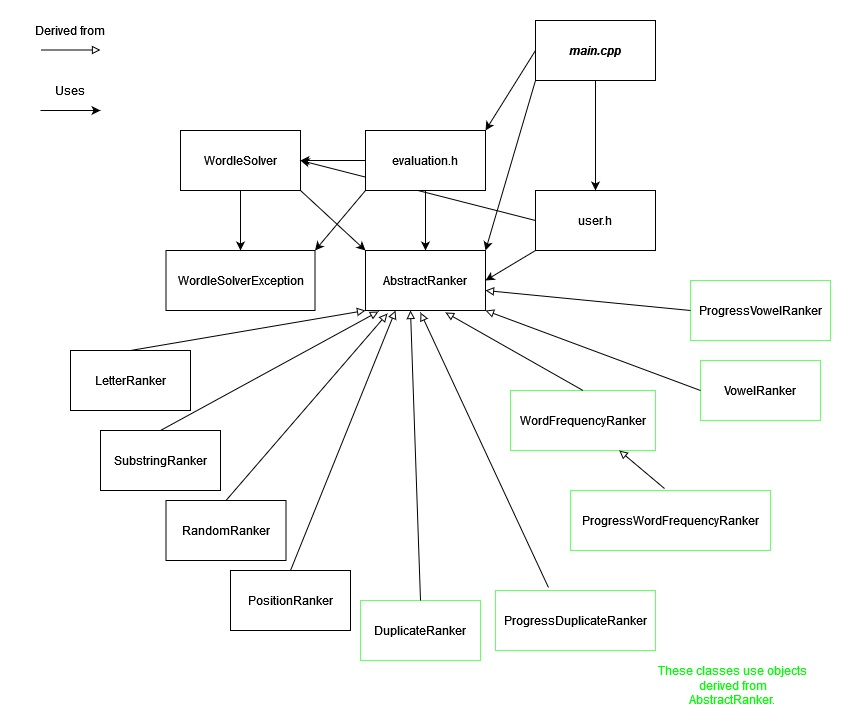

The diagram above was exported from draw.io. Its source (the exported page's mxGraphModel, read from the mxfile embedded in the PNG):
<mxGraphModel dx="1662" dy="752" grid="1" gridSize="10" guides="1" tooltips="1" connect="1" arrows="1" fold="1" page="1" pageScale="1" pageWidth="850" pageHeight="1100" math="0" shadow="0">
  <root>
    <mxCell id="0" />
    <mxCell id="1" parent="0" />
    <mxCell id="e2lDtf0p56SVO1NTDf4b-38" value="AbstractRanker" style="rounded=0;whiteSpace=wrap;html=1;" parent="1" vertex="1">
      <mxGeometry x="365" y="280" width="120" height="60" as="geometry" />
    </mxCell>
    <mxCell id="e2lDtf0p56SVO1NTDf4b-39" value="" style="endArrow=block;html=1;endFill=0;exitX=0.5;exitY=0;exitDx=0;exitDy=0;entryX=0.183;entryY=1.05;entryDx=0;entryDy=0;entryPerimeter=0;" parent="1" source="e2lDtf0p56SVO1NTDf4b-40" target="e2lDtf0p56SVO1NTDf4b-38" edge="1">
      <mxGeometry width="50" height="50" relative="1" as="geometry">
        <mxPoint x="425" y="400" as="sourcePoint" />
        <mxPoint x="425" y="340" as="targetPoint" />
      </mxGeometry>
    </mxCell>
    <mxCell id="e2lDtf0p56SVO1NTDf4b-40" value="&lt;div&gt;RandomRanker&lt;/div&gt;" style="rounded=0;whiteSpace=wrap;html=1;" parent="1" vertex="1">
      <mxGeometry x="165.5" y="530" width="120" height="60" as="geometry" />
    </mxCell>
    <mxCell id="e2lDtf0p56SVO1NTDf4b-41" value="LetterRanker" style="rounded=0;whiteSpace=wrap;html=1;" parent="1" vertex="1">
      <mxGeometry x="70" y="380" width="120" height="60" as="geometry" />
    </mxCell>
    <mxCell id="e2lDtf0p56SVO1NTDf4b-42" value="" style="endArrow=block;html=1;endFill=0;exitX=0.5;exitY=0;exitDx=0;exitDy=0;entryX=0;entryY=1;entryDx=0;entryDy=0;" parent="1" source="e2lDtf0p56SVO1NTDf4b-41" target="e2lDtf0p56SVO1NTDf4b-38" edge="1">
      <mxGeometry width="50" height="50" relative="1" as="geometry">
        <mxPoint x="280" y="440" as="sourcePoint" />
        <mxPoint x="120" y="350" as="targetPoint" />
      </mxGeometry>
    </mxCell>
    <mxCell id="e2lDtf0p56SVO1NTDf4b-43" value="SubstringRanker" style="rounded=0;whiteSpace=wrap;html=1;" parent="1" vertex="1">
      <mxGeometry x="100" y="460" width="120" height="60" as="geometry" />
    </mxCell>
    <mxCell id="e2lDtf0p56SVO1NTDf4b-44" value="" style="endArrow=block;html=1;endFill=0;exitX=0.5;exitY=0;exitDx=0;exitDy=0;entryX=0.108;entryY=1.017;entryDx=0;entryDy=0;entryPerimeter=0;" parent="1" source="e2lDtf0p56SVO1NTDf4b-43" target="e2lDtf0p56SVO1NTDf4b-38" edge="1">
      <mxGeometry width="50" height="50" relative="1" as="geometry">
        <mxPoint x="435" y="440" as="sourcePoint" />
        <mxPoint x="435" y="350" as="targetPoint" />
      </mxGeometry>
    </mxCell>
    <mxCell id="e2lDtf0p56SVO1NTDf4b-52" value="WordleSolver" style="rounded=0;whiteSpace=wrap;html=1;" parent="1" vertex="1">
      <mxGeometry x="180" y="160" width="120" height="60" as="geometry" />
    </mxCell>
    <mxCell id="e2lDtf0p56SVO1NTDf4b-53" value="WordleSolverException" style="rounded=0;whiteSpace=wrap;html=1;" parent="1" vertex="1">
      <mxGeometry x="165.5" y="280" width="149" height="60" as="geometry" />
    </mxCell>
    <mxCell id="e2lDtf0p56SVO1NTDf4b-54" value="&lt;div&gt;&lt;i&gt;&lt;b&gt;main.cpp&lt;/b&gt;&lt;/i&gt;&lt;/div&gt;" style="rounded=0;whiteSpace=wrap;html=1;gradientColor=#ffffff;perimeterSpacing=0;" parent="1" vertex="1">
      <mxGeometry x="535" y="50" width="120" height="60" as="geometry" />
    </mxCell>
    <mxCell id="e2lDtf0p56SVO1NTDf4b-55" value="user.h" style="rounded=0;whiteSpace=wrap;html=1;" parent="1" vertex="1">
      <mxGeometry x="535" y="220" width="120" height="60" as="geometry" />
    </mxCell>
    <mxCell id="e2lDtf0p56SVO1NTDf4b-58" value="" style="endArrow=classic;html=1;exitX=0;exitY=0.5;exitDx=0;exitDy=0;entryX=1;entryY=0;entryDx=0;entryDy=0;" parent="1" source="e2lDtf0p56SVO1NTDf4b-54" target="e2lDtf0p56SVO1NTDf4b-69" edge="1">
      <mxGeometry width="50" height="50" relative="1" as="geometry">
        <mxPoint x="400" y="380" as="sourcePoint" />
        <mxPoint x="450" y="330" as="targetPoint" />
      </mxGeometry>
    </mxCell>
    <mxCell id="e2lDtf0p56SVO1NTDf4b-59" value="" style="endArrow=classic;html=1;exitX=0.5;exitY=1;exitDx=0;exitDy=0;entryX=0.5;entryY=0;entryDx=0;entryDy=0;" parent="1" source="e2lDtf0p56SVO1NTDf4b-54" target="e2lDtf0p56SVO1NTDf4b-55" edge="1">
      <mxGeometry width="50" height="50" relative="1" as="geometry">
        <mxPoint x="400" y="380" as="sourcePoint" />
        <mxPoint x="450" y="330" as="targetPoint" />
      </mxGeometry>
    </mxCell>
    <mxCell id="e2lDtf0p56SVO1NTDf4b-60" value="" style="endArrow=classic;html=1;exitX=0;exitY=1;exitDx=0;exitDy=0;entryX=1;entryY=0;entryDx=0;entryDy=0;" parent="1" source="e2lDtf0p56SVO1NTDf4b-54" target="e2lDtf0p56SVO1NTDf4b-38" edge="1">
      <mxGeometry width="50" height="50" relative="1" as="geometry">
        <mxPoint x="400" y="380" as="sourcePoint" />
        <mxPoint x="450" y="330" as="targetPoint" />
      </mxGeometry>
    </mxCell>
    <mxCell id="e2lDtf0p56SVO1NTDf4b-61" value="" style="endArrow=classic;html=1;exitX=1;exitY=1;exitDx=0;exitDy=0;entryX=0;entryY=0;entryDx=0;entryDy=0;" parent="1" source="e2lDtf0p56SVO1NTDf4b-52" target="e2lDtf0p56SVO1NTDf4b-38" edge="1">
      <mxGeometry width="50" height="50" relative="1" as="geometry">
        <mxPoint x="400" y="380" as="sourcePoint" />
        <mxPoint x="450" y="330" as="targetPoint" />
      </mxGeometry>
    </mxCell>
    <mxCell id="e2lDtf0p56SVO1NTDf4b-62" value="" style="endArrow=classic;html=1;exitX=0.5;exitY=1;exitDx=0;exitDy=0;entryX=0.5;entryY=0;entryDx=0;entryDy=0;" parent="1" source="e2lDtf0p56SVO1NTDf4b-69" target="e2lDtf0p56SVO1NTDf4b-38" edge="1">
      <mxGeometry width="50" height="50" relative="1" as="geometry">
        <mxPoint x="400" y="380" as="sourcePoint" />
        <mxPoint x="450" y="330" as="targetPoint" />
      </mxGeometry>
    </mxCell>
    <mxCell id="e2lDtf0p56SVO1NTDf4b-63" value="" style="endArrow=classic;html=1;exitX=0;exitY=1;exitDx=0;exitDy=0;entryX=1;entryY=0;entryDx=0;entryDy=0;" parent="1" source="e2lDtf0p56SVO1NTDf4b-69" target="e2lDtf0p56SVO1NTDf4b-53" edge="1">
      <mxGeometry width="50" height="50" relative="1" as="geometry">
        <mxPoint x="400" y="380" as="sourcePoint" />
        <mxPoint x="450" y="330" as="targetPoint" />
      </mxGeometry>
    </mxCell>
    <mxCell id="e2lDtf0p56SVO1NTDf4b-64" value="" style="endArrow=classic;html=1;exitX=0.5;exitY=1;exitDx=0;exitDy=0;entryX=0.5;entryY=0;entryDx=0;entryDy=0;" parent="1" source="e2lDtf0p56SVO1NTDf4b-52" target="e2lDtf0p56SVO1NTDf4b-53" edge="1">
      <mxGeometry width="50" height="50" relative="1" as="geometry">
        <mxPoint x="400" y="380" as="sourcePoint" />
        <mxPoint x="450" y="330" as="targetPoint" />
      </mxGeometry>
    </mxCell>
    <mxCell id="e2lDtf0p56SVO1NTDf4b-67" value="" style="endArrow=classic;html=1;exitX=0;exitY=0.5;exitDx=0;exitDy=0;entryX=1;entryY=0.5;entryDx=0;entryDy=0;" parent="1" source="e2lDtf0p56SVO1NTDf4b-69" target="e2lDtf0p56SVO1NTDf4b-52" edge="1">
      <mxGeometry width="50" height="50" relative="1" as="geometry">
        <mxPoint x="400" y="380" as="sourcePoint" />
        <mxPoint x="450" y="330" as="targetPoint" />
      </mxGeometry>
    </mxCell>
    <mxCell id="e2lDtf0p56SVO1NTDf4b-68" value="" style="endArrow=classic;html=1;exitX=0;exitY=0.5;exitDx=0;exitDy=0;entryX=1;entryY=0.5;entryDx=0;entryDy=0;" parent="1" source="e2lDtf0p56SVO1NTDf4b-55" target="e2lDtf0p56SVO1NTDf4b-52" edge="1">
      <mxGeometry width="50" height="50" relative="1" as="geometry">
        <mxPoint x="400" y="380" as="sourcePoint" />
        <mxPoint x="450" y="330" as="targetPoint" />
      </mxGeometry>
    </mxCell>
    <mxCell id="e2lDtf0p56SVO1NTDf4b-69" value="evaluation.h" style="rounded=0;whiteSpace=wrap;html=1;" parent="1" vertex="1">
      <mxGeometry x="365" y="160" width="120" height="60" as="geometry" />
    </mxCell>
    <mxCell id="e2lDtf0p56SVO1NTDf4b-70" value="" style="endArrow=classic;html=1;exitX=0;exitY=1;exitDx=0;exitDy=0;entryX=1;entryY=0.5;entryDx=0;entryDy=0;" parent="1" source="e2lDtf0p56SVO1NTDf4b-55" target="e2lDtf0p56SVO1NTDf4b-38" edge="1">
      <mxGeometry width="50" height="50" relative="1" as="geometry">
        <mxPoint x="400" y="380" as="sourcePoint" />
        <mxPoint x="490" y="310" as="targetPoint" />
      </mxGeometry>
    </mxCell>
    <mxCell id="e2lDtf0p56SVO1NTDf4b-71" value="" style="endArrow=block;html=1;endFill=0;" parent="1" edge="1">
      <mxGeometry width="50" height="50" relative="1" as="geometry">
        <mxPoint x="40" y="79.5" as="sourcePoint" />
        <mxPoint x="100" y="79.5" as="targetPoint" />
      </mxGeometry>
    </mxCell>
    <mxCell id="e2lDtf0p56SVO1NTDf4b-72" value="" style="endArrow=classic;html=1;" parent="1" edge="1">
      <mxGeometry width="50" height="50" relative="1" as="geometry">
        <mxPoint x="40" y="140" as="sourcePoint" />
        <mxPoint x="100" y="140" as="targetPoint" />
      </mxGeometry>
    </mxCell>
    <mxCell id="e2lDtf0p56SVO1NTDf4b-73" value="Derived from" style="text;html=1;strokeColor=none;fillColor=none;align=center;verticalAlign=middle;whiteSpace=wrap;rounded=0;shadow=1;" parent="1" vertex="1">
      <mxGeometry x="20" y="50" width="100" height="20" as="geometry" />
    </mxCell>
    <mxCell id="e2lDtf0p56SVO1NTDf4b-74" value="Uses" style="text;html=1;strokeColor=none;fillColor=none;align=center;verticalAlign=middle;whiteSpace=wrap;rounded=0;shadow=1;" parent="1" vertex="1">
      <mxGeometry x="50" y="110" width="40" height="20" as="geometry" />
    </mxCell>
    <mxCell id="e2lDtf0p56SVO1NTDf4b-77" value="PositionRanker" style="rounded=0;whiteSpace=wrap;html=1;" parent="1" vertex="1">
      <mxGeometry x="230" y="600" width="120" height="60" as="geometry" />
    </mxCell>
    <mxCell id="e2lDtf0p56SVO1NTDf4b-78" value="" style="endArrow=block;html=1;endFill=0;exitX=0.5;exitY=0;exitDx=0;exitDy=0;entryX=0.25;entryY=1;entryDx=0;entryDy=0;" parent="1" source="e2lDtf0p56SVO1NTDf4b-77" target="e2lDtf0p56SVO1NTDf4b-38" edge="1">
      <mxGeometry width="50" height="50" relative="1" as="geometry">
        <mxPoint x="350" y="520" as="sourcePoint" />
        <mxPoint x="435" y="350" as="targetPoint" />
      </mxGeometry>
    </mxCell>
    <mxCell id="e2lDtf0p56SVO1NTDf4b-79" value="DuplicateRanker" style="rounded=0;whiteSpace=wrap;html=1;strokeColor=#66FF66;" parent="1" vertex="1">
      <mxGeometry x="360" y="630" width="120" height="60" as="geometry" />
    </mxCell>
    <mxCell id="e2lDtf0p56SVO1NTDf4b-80" value="" style="endArrow=block;html=1;endFill=0;exitX=0.5;exitY=0;exitDx=0;exitDy=0;entryX=0.375;entryY=1;entryDx=0;entryDy=0;entryPerimeter=0;" parent="1" source="e2lDtf0p56SVO1NTDf4b-79" target="e2lDtf0p56SVO1NTDf4b-38" edge="1">
      <mxGeometry width="50" height="50" relative="1" as="geometry">
        <mxPoint x="509.48" y="508.98" as="sourcePoint" />
        <mxPoint x="460.52" y="340" as="targetPoint" />
      </mxGeometry>
    </mxCell>
    <mxCell id="e2lDtf0p56SVO1NTDf4b-81" value="WordFrequencyRanker" style="rounded=0;whiteSpace=wrap;html=1;strokeColor=#66FF66;" parent="1" vertex="1">
      <mxGeometry x="510" y="420" width="145" height="60" as="geometry" />
    </mxCell>
    <mxCell id="e2lDtf0p56SVO1NTDf4b-82" value="" style="endArrow=block;html=1;endFill=0;exitX=0.5;exitY=0;exitDx=0;exitDy=0;entryX=0.667;entryY=1.033;entryDx=0;entryDy=0;entryPerimeter=0;" parent="1" source="e2lDtf0p56SVO1NTDf4b-81" target="e2lDtf0p56SVO1NTDf4b-38" edge="1">
      <mxGeometry width="50" height="50" relative="1" as="geometry">
        <mxPoint x="644.48" y="470" as="sourcePoint" />
        <mxPoint x="485" y="340" as="targetPoint" />
      </mxGeometry>
    </mxCell>
    <mxCell id="e2lDtf0p56SVO1NTDf4b-83" value="VowelRanker" style="rounded=0;whiteSpace=wrap;html=1;strokeColor=#66FF66;" parent="1" vertex="1">
      <mxGeometry x="700" y="390" width="120" height="60" as="geometry" />
    </mxCell>
    <mxCell id="e2lDtf0p56SVO1NTDf4b-84" value="" style="endArrow=block;html=1;endFill=0;entryX=1;entryY=1;entryDx=0;entryDy=0;exitX=0;exitY=0.5;exitDx=0;exitDy=0;" parent="1" source="e2lDtf0p56SVO1NTDf4b-83" target="e2lDtf0p56SVO1NTDf4b-38" edge="1">
      <mxGeometry width="50" height="50" relative="1" as="geometry">
        <mxPoint x="653" y="410" as="sourcePoint" />
        <mxPoint x="485" y="320" as="targetPoint" />
      </mxGeometry>
    </mxCell>
    <mxCell id="e2lDtf0p56SVO1NTDf4b-95" value="&lt;font color=&quot;#00FF00&quot;&gt;These classes use objects derived from AbstractRanker.&lt;br&gt;&lt;/font&gt;" style="text;html=1;strokeColor=none;fillColor=none;align=center;verticalAlign=middle;whiteSpace=wrap;rounded=0;" parent="1" vertex="1">
      <mxGeometry x="655" y="700" width="155" height="30" as="geometry" />
    </mxCell>
    <mxCell id="1d5dWs0FqTgrcVljCP3N-1" value="&lt;div&gt;ProgressDuplicateRanker&lt;/div&gt;" style="rounded=0;whiteSpace=wrap;html=1;strokeColor=#66FF66;" parent="1" vertex="1">
      <mxGeometry x="495" y="620" width="160" height="60" as="geometry" />
    </mxCell>
    <mxCell id="1d5dWs0FqTgrcVljCP3N-2" value="" style="endArrow=block;html=1;endFill=0;exitX=0.331;exitY=-0.05;exitDx=0;exitDy=0;entryX=0.667;entryY=1.033;entryDx=0;entryDy=0;entryPerimeter=0;exitPerimeter=0;" parent="1" source="1d5dWs0FqTgrcVljCP3N-1" edge="1">
      <mxGeometry width="50" height="50" relative="1" as="geometry">
        <mxPoint x="607.46" y="550.02" as="sourcePoint" />
        <mxPoint x="419.99999999999994" y="342" as="targetPoint" />
      </mxGeometry>
    </mxCell>
    <mxCell id="1d5dWs0FqTgrcVljCP3N-3" value="ProgressWordFrequencyRanker" style="rounded=0;whiteSpace=wrap;html=1;strokeColor=#66FF66;" parent="1" vertex="1">
      <mxGeometry x="570" y="520" width="200" height="60" as="geometry" />
    </mxCell>
    <mxCell id="1d5dWs0FqTgrcVljCP3N-4" value="" style="endArrow=block;html=1;endFill=0;entryX=0.75;entryY=1;entryDx=0;entryDy=0;exitX=0.47;exitY=-0.033;exitDx=0;exitDy=0;exitPerimeter=0;" parent="1" source="1d5dWs0FqTgrcVljCP3N-3" target="e2lDtf0p56SVO1NTDf4b-81" edge="1">
      <mxGeometry width="50" height="50" relative="1" as="geometry">
        <mxPoint x="653" y="450" as="sourcePoint" />
        <mxPoint x="485" y="380" as="targetPoint" />
      </mxGeometry>
    </mxCell>
    <mxCell id="1d5dWs0FqTgrcVljCP3N-5" value="ProgressVowelRanker" style="rounded=0;whiteSpace=wrap;html=1;strokeColor=#66FF66;" parent="1" vertex="1">
      <mxGeometry x="690" y="310" width="140" height="60" as="geometry" />
    </mxCell>
    <mxCell id="1d5dWs0FqTgrcVljCP3N-6" value="" style="endArrow=block;html=1;endFill=0;entryX=1;entryY=1;entryDx=0;entryDy=0;exitX=0;exitY=0.5;exitDx=0;exitDy=0;" parent="1" source="1d5dWs0FqTgrcVljCP3N-5" edge="1">
      <mxGeometry width="50" height="50" relative="1" as="geometry">
        <mxPoint x="720" y="400" as="sourcePoint" />
        <mxPoint x="485" y="320" as="targetPoint" />
      </mxGeometry>
    </mxCell>
  </root>
</mxGraphModel>